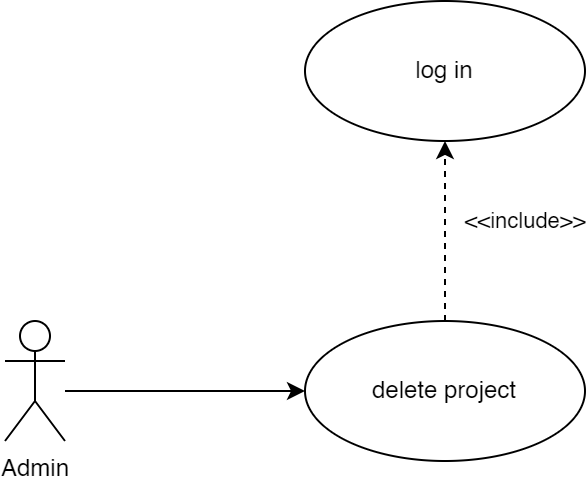

The diagram above was exported from draw.io. Its source (the exported page's mxGraphModel, read from the mxfile embedded in the PNG):
<mxGraphModel dx="413" dy="260" grid="1" gridSize="10" guides="1" tooltips="1" connect="1" arrows="1" fold="1" page="1" pageScale="1" pageWidth="1169" pageHeight="827" math="0" shadow="0">
  <root>
    <mxCell id="0" />
    <mxCell id="1" parent="0" />
    <mxCell id="Q6M7L7wTIpTxnjvGF-vx-3" style="edgeStyle=orthogonalEdgeStyle;rounded=0;orthogonalLoop=1;jettySize=auto;html=1;entryX=0;entryY=0.5;entryDx=0;entryDy=0;strokeColor=#000000;startArrow=none;startFill=0;endArrow=classic;endFill=1;" parent="1" source="Q6M7L7wTIpTxnjvGF-vx-1" target="Q6M7L7wTIpTxnjvGF-vx-2" edge="1">
      <mxGeometry relative="1" as="geometry">
        <Array as="points">
          <mxPoint x="210" y="285" />
          <mxPoint x="210" y="285" />
        </Array>
      </mxGeometry>
    </mxCell>
    <mxCell id="Q6M7L7wTIpTxnjvGF-vx-1" value="Admin" style="shape=umlActor;verticalLabelPosition=bottom;verticalAlign=top;html=1;rounded=1;strokeColor=#000000;" parent="1" vertex="1">
      <mxGeometry x="160" y="250" width="30" height="60" as="geometry" />
    </mxCell>
    <mxCell id="sjgKbKdGBa54NwbZEcd3-2" style="edgeStyle=orthogonalEdgeStyle;rounded=0;orthogonalLoop=1;jettySize=auto;html=1;exitX=0.5;exitY=0;exitDx=0;exitDy=0;entryX=0.5;entryY=1;entryDx=0;entryDy=0;dashed=1;" edge="1" parent="1" source="Q6M7L7wTIpTxnjvGF-vx-2" target="sjgKbKdGBa54NwbZEcd3-1">
      <mxGeometry relative="1" as="geometry" />
    </mxCell>
    <mxCell id="sjgKbKdGBa54NwbZEcd3-3" value="&amp;lt;&amp;lt;include&amp;gt;&amp;gt;" style="edgeLabel;html=1;align=center;verticalAlign=middle;resizable=0;points=[];" vertex="1" connectable="0" parent="sjgKbKdGBa54NwbZEcd3-2">
      <mxGeometry x="0.2444" relative="1" as="geometry">
        <mxPoint x="40" y="6" as="offset" />
      </mxGeometry>
    </mxCell>
    <mxCell id="Q6M7L7wTIpTxnjvGF-vx-2" value="delete project" style="ellipse;whiteSpace=wrap;html=1;rounded=1;strokeColor=#000000;" parent="1" vertex="1">
      <mxGeometry x="310" y="250" width="140" height="70" as="geometry" />
    </mxCell>
    <mxCell id="sjgKbKdGBa54NwbZEcd3-1" value="log in" style="ellipse;whiteSpace=wrap;html=1;rounded=1;strokeColor=#000000;" vertex="1" parent="1">
      <mxGeometry x="310" y="90" width="140" height="70" as="geometry" />
    </mxCell>
  </root>
</mxGraphModel>